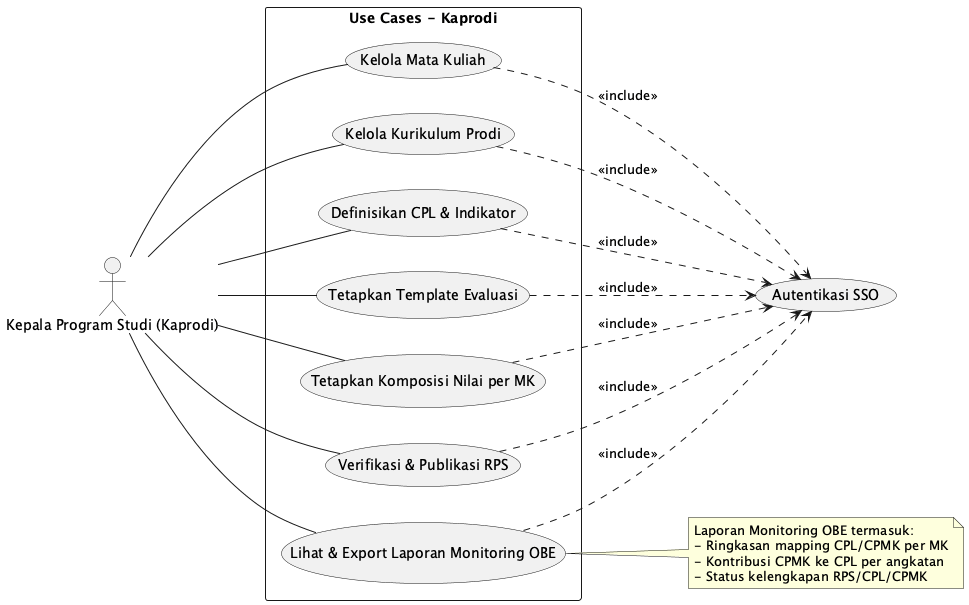

The diagram above was rendered by PlantUML. Its source (embedded in the PNG):
@startuml
left to right direction
actor "Kepala Program Studi (Kaprodi)" as Kaprodi
usecase "Autentikasi SSO" as Auth

rectangle "Use Cases - Kaprodi" {
  usecase "Kelola Mata Kuliah" as UC_KelolaMk
  usecase "Kelola Kurikulum Prodi" as UC_KelolaKurikulum
  usecase "Definisikan CPL & Indikator" as UC_DefCPL
  usecase "Tetapkan Template Evaluasi" as UC_TemplEval
  usecase "Tetapkan Komposisi Nilai per MK" as UC_Komposisi
  usecase "Verifikasi & Publikasi RPS" as UC_VerifyRPS
  usecase "Lihat & Export Laporan Monitoring OBE" as UC_LihatReport
}

Kaprodi -- UC_KelolaMk
Kaprodi -- UC_KelolaKurikulum
Kaprodi -- UC_DefCPL
Kaprodi -- UC_TemplEval
Kaprodi -- UC_Komposisi
Kaprodi -- UC_VerifyRPS
Kaprodi -- UC_LihatReport

UC_KelolaMk ..> Auth : <<include>>
UC_KelolaKurikulum ..> Auth : <<include>>
UC_DefCPL ..> Auth : <<include>>
UC_TemplEval ..> Auth : <<include>>
UC_Komposisi ..> Auth : <<include>>
UC_VerifyRPS ..> Auth : <<include>>
UC_LihatReport ..> Auth : <<include>>

note right of UC_LihatReport
  Laporan Monitoring OBE termasuk:
  - Ringkasan mapping CPL/CPMK per MK
  - Kontribusi CPMK ke CPL per angkatan
  - Status kelengkapan RPS/CPL/CPMK
end note

@enduml